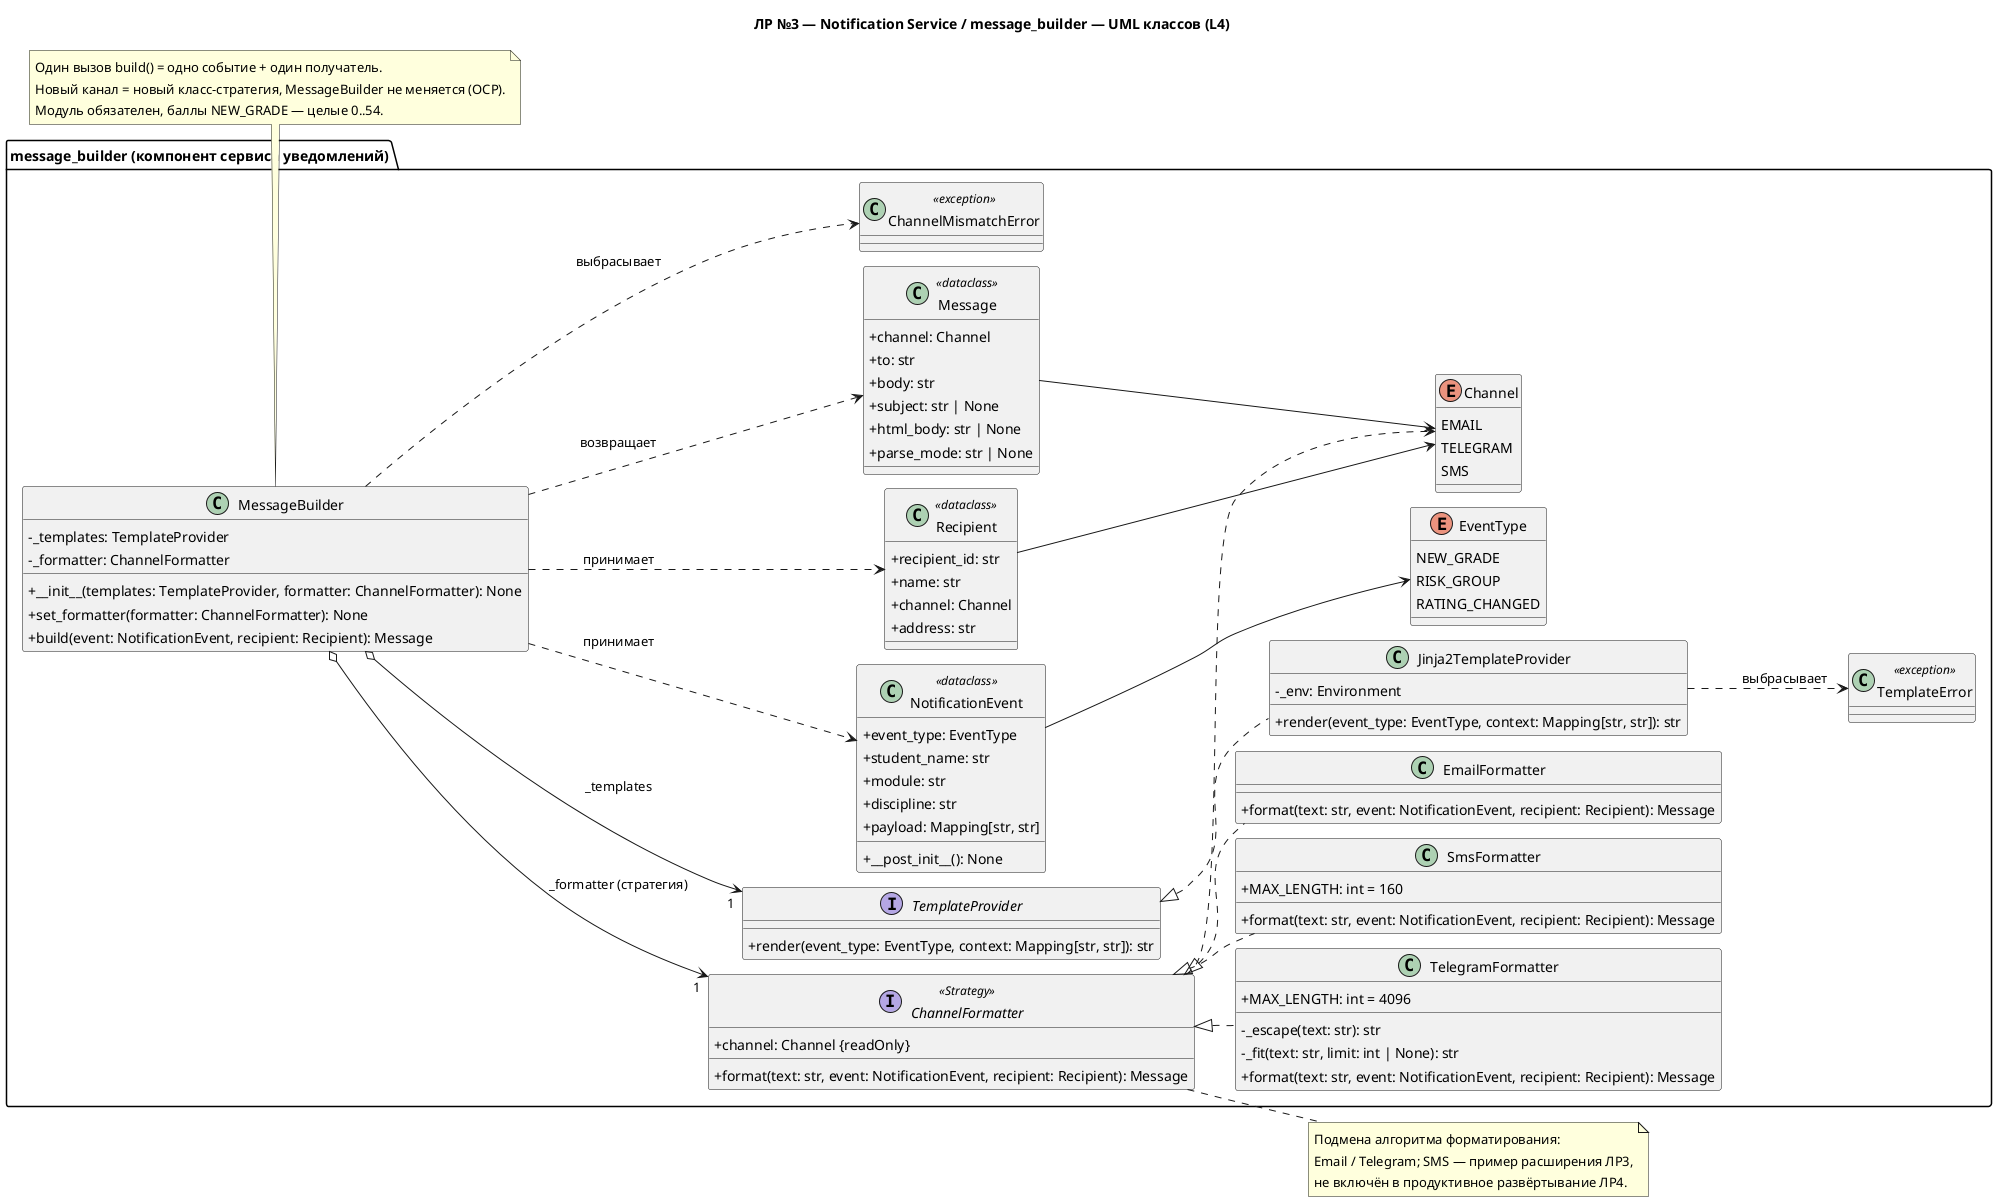

The diagram above was rendered by PlantUML. Its source (embedded in the PNG):
@startuml
' ЛР3, C4 Level 4 / UML Class Diagram: компонент message_builder (notification_service)
skinparam classAttributeIconSize 0
left to right direction
skinparam nodesep 15
skinparam ranksep 40
title ЛР №3 — Notification Service / message_builder — UML классов (L4)

package "message_builder (компонент сервиса уведомлений)" {
  class MessageBuilder {
    - _templates: TemplateProvider
    - _formatter: ChannelFormatter
    + __init__(templates: TemplateProvider, formatter: ChannelFormatter): None
    + set_formatter(formatter: ChannelFormatter): None
    + build(event: NotificationEvent, recipient: Recipient): Message
  }
  interface ChannelFormatter <<Strategy>> {
    + channel: Channel {readOnly}
    + format(text: str, event: NotificationEvent, recipient: Recipient): Message
  }
  class EmailFormatter {
    + format(text: str, event: NotificationEvent, recipient: Recipient): Message
  }
  class TelegramFormatter {
    + MAX_LENGTH: int = 4096
    - _escape(text: str): str
    - _fit(text: str, limit: int | None): str
    + format(text: str, event: NotificationEvent, recipient: Recipient): Message
  }
  class SmsFormatter {
    + MAX_LENGTH: int = 160
    + format(text: str, event: NotificationEvent, recipient: Recipient): Message
  }
  interface TemplateProvider {
    + render(event_type: EventType, context: Mapping[str, str]): str
  }
  class Jinja2TemplateProvider {
    - _env: Environment
    + render(event_type: EventType, context: Mapping[str, str]): str
  }
  class NotificationEvent <<dataclass>> {
    + event_type: EventType
    + student_name: str
    + module: str
    + discipline: str
    + payload: Mapping[str, str]
    + __post_init__(): None
  }
  class Recipient <<dataclass>> {
    + recipient_id: str
    + name: str
    + channel: Channel
    + address: str
  }
  class Message <<dataclass>> {
    + channel: Channel
    + to: str
    + body: str
    + subject: str | None
    + html_body: str | None
    + parse_mode: str | None
  }
  enum Channel {
    EMAIL
    TELEGRAM
    SMS
  }
  enum EventType {
    NEW_GRADE
    RISK_GROUP
    RATING_CHANGED
  }
  class ChannelMismatchError <<exception>>
  class TemplateError <<exception>>
}

MessageBuilder o--> "1" ChannelFormatter : _formatter (стратегия)
MessageBuilder o--> "1" TemplateProvider : _templates
ChannelFormatter <|.. EmailFormatter
ChannelFormatter <|.. TelegramFormatter
ChannelFormatter <|.. SmsFormatter
TemplateProvider <|.. Jinja2TemplateProvider
MessageBuilder ..> NotificationEvent : принимает
MessageBuilder ..> Recipient : принимает
MessageBuilder ..> Message : возвращает
MessageBuilder ..> ChannelMismatchError : выбрасывает
Jinja2TemplateProvider ..> TemplateError : выбрасывает
NotificationEvent --> EventType
Recipient --> Channel
Message --> Channel
ChannelFormatter ..> Channel

note bottom of MessageBuilder
  Один вызов build() = одно событие + один получатель.
  Новый канал = новый класс-стратегия, MessageBuilder не меняется (OCP).
  Модуль обязателен, баллы NEW_GRADE — целые 0..54.
end note
note right of ChannelFormatter
  Подмена алгоритма форматирования:
  Email / Telegram; SMS — пример расширения ЛР3,
  не включён в продуктивное развёртывание ЛР4.
end note
@enduml